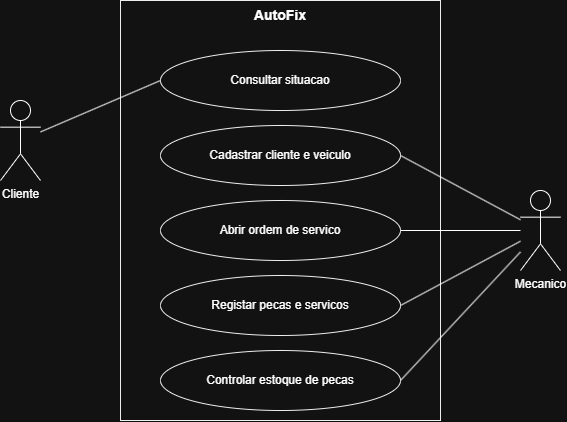

The diagram above was exported from draw.io. Its source (the exported page's mxGraphModel, read from the mxfile embedded in the PNG):
<mxGraphModel dx="478" dy="654" grid="1" gridSize="10" guides="1" tooltips="1" connect="1" arrows="1" fold="1" page="1" pageScale="1" pageWidth="827" pageHeight="1169" math="0" shadow="0">
  <root>
    <mxCell id="0" />
    <mxCell id="1" parent="0" />
    <mxCell id="boundary" parent="1" style="shape=rect;html=1;verticalAlign=top;fontStyle=1;whiteSpace=wrap;fillColor=#ffffff;strokeColor=#000000;fontSize=14;" value="AutoFix" vertex="1">
      <mxGeometry height="420" width="320" x="240" y="80" as="geometry" />
    </mxCell>
    <mxCell id="actor_cliente" parent="1" style="shape=umlActor;verticalLabelPosition=bottom;verticalAlign=top;html=1;outlineConnect=0;" value="Cliente" vertex="1">
      <mxGeometry height="80" width="40" x="120" y="180" as="geometry" />
    </mxCell>
    <mxCell id="actor_mecanico" parent="1" style="shape=umlActor;verticalLabelPosition=bottom;verticalAlign=top;html=1;outlineConnect=0;" value="Mecanico" vertex="1">
      <mxGeometry height="80" width="40" x="640" y="270" as="geometry" />
    </mxCell>
    <mxCell id="uc_consultar" parent="1" style="ellipse;whiteSpace=wrap;html=1;fillColor=#ffffff;strokeColor=#000000;" value="Consultar situacao" vertex="1">
      <mxGeometry height="60" width="240" x="280" y="130" as="geometry" />
    </mxCell>
    <mxCell id="uc_cadastrar" parent="1" style="ellipse;whiteSpace=wrap;html=1;fillColor=#ffffff;strokeColor=#000000;" value="Cadastrar cliente e veiculo" vertex="1">
      <mxGeometry height="60" width="240" x="280" y="205" as="geometry" />
    </mxCell>
    <mxCell id="uc_abrir" parent="1" style="ellipse;whiteSpace=wrap;html=1;fillColor=#ffffff;strokeColor=#000000;" value="Abrir ordem de servico" vertex="1">
      <mxGeometry height="60" width="240" x="280" y="280" as="geometry" />
    </mxCell>
    <mxCell id="uc_registar" parent="1" style="ellipse;whiteSpace=wrap;html=1;fillColor=#ffffff;strokeColor=#000000;" value="Registar pecas e servicos" vertex="1">
      <mxGeometry height="60" width="240" x="280" y="355" as="geometry" />
    </mxCell>
    <mxCell id="uc_estoque" parent="1" style="ellipse;whiteSpace=wrap;html=1;fillColor=#ffffff;strokeColor=#000000;" value="Controlar estoque de pecas" vertex="1">
      <mxGeometry height="60" width="240" x="280" y="430" as="geometry" />
    </mxCell>
    <mxCell id="edge1" edge="1" parent="1" source="actor_cliente" style="endArrow=none;html=1;rounded=0;entryX=0;entryY=0.5;entryDx=0;entryDy=0;" target="uc_consultar">
      <mxGeometry relative="1" as="geometry" />
    </mxCell>
    <mxCell id="edge2" edge="1" parent="1" source="actor_mecanico" style="endArrow=none;html=1;rounded=0;entryX=1;entryY=0.5;entryDx=0;entryDy=0;" target="uc_cadastrar">
      <mxGeometry relative="1" as="geometry" />
    </mxCell>
    <mxCell id="edge3" edge="1" parent="1" source="actor_mecanico" style="endArrow=none;html=1;rounded=0;entryX=1;entryY=0.5;entryDx=0;entryDy=0;" target="uc_abrir">
      <mxGeometry relative="1" as="geometry" />
    </mxCell>
    <mxCell id="edge4" edge="1" parent="1" source="actor_mecanico" style="endArrow=none;html=1;rounded=0;entryX=1;entryY=0.5;entryDx=0;entryDy=0;" target="uc_registar">
      <mxGeometry relative="1" as="geometry" />
    </mxCell>
    <mxCell id="edge5" edge="1" parent="1" source="actor_mecanico" style="endArrow=none;html=1;rounded=0;entryX=1;entryY=0.5;entryDx=0;entryDy=0;" target="uc_estoque">
      <mxGeometry relative="1" as="geometry" />
    </mxCell>
  </root>
</mxGraphModel>